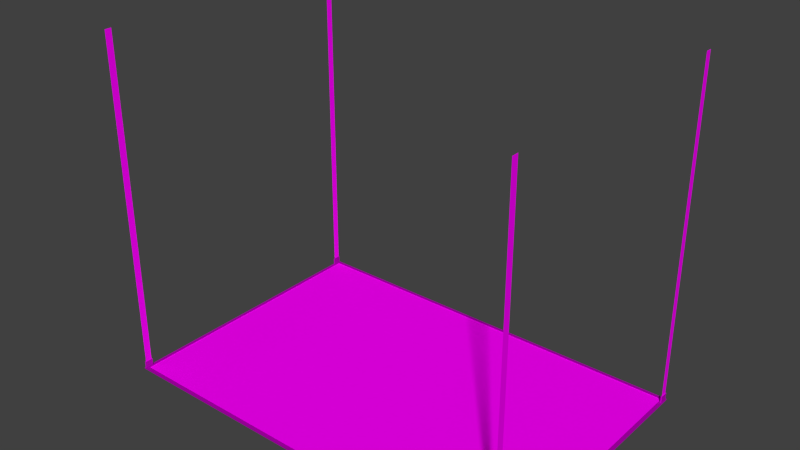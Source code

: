 # Source: decoration_building_aircon_straight_3.blend  (saved by Blender 2.70.0; exported with 4.5.12 LTS)
import bpy
from mathutils import Matrix  # noqa: F401  (used for matrix-valued properties, if any)

bpy.ops.wm.read_factory_settings(use_empty=True)
scene = bpy.context.scene
scene.name = 'Scene'

# ---- collections
col_collection_1 = bpy.data.collections.new('Collection 1'); scene.collection.children.link(col_collection_1)

# ---- images (referenced by path relative to the original .blend; pixels are not part of the script)
import os
ASSET_DIR = os.environ.get("B2B_ASSET_DIR", "")  # directory of the original .blend (textures are referenced by path, not embedded)
HERE = os.path.dirname(os.path.abspath(__file__))  # packed textures are extracted next to this script under _unpacked/

def load_image(name, relpath, width, height, colorspace="sRGB"):
    """Load a texture the original file referenced (path relative to the .blend, or extracted next to this script)."""
    p = next((c for c in (os.path.join(HERE, relpath), os.path.join(ASSET_DIR, relpath)) if relpath and os.path.exists(c)), "")
    if p:
        img = bpy.data.images.load(p, check_existing=True)
        img.name = name
    else:  # same state as the original file: an image datablock whose file is absent (Cycles renders it pink)
        img = bpy.data.images.new(name, width, height)
        img.source = "FILE"
        img.filepath = "//" + (relpath or name)
    img.colorspace_settings.name = colorspace
    return img
img_decoration_buildings_metal_2_diffuse_jpg = load_image('decoration_buildings_metal_2_diffuse.jpg', 'Texturen/decoration_buildings_metal_2_diffuse.jpg', 1024, 1024, 'sRGB')
img_decoration_buildings_metal_2_normal_jpg = load_image('decoration_buildings_metal_2_normal.jpg', 'Texturen/decoration_buildings_metal_2_normal.jpg', 1024, 1024, 'sRGB')
img_decoration_buildings_chain_1_diffuse_png = load_image('decoration_buildings_chain_1_diffuse.png', 'Texturen/decoration_buildings_chain_1_diffuse.png', 1024, 1024, 'sRGB')
img_decoration_buildings_fence_1_diffuse_png = load_image('decoration_buildings_fence_1_diffuse.png', 'Texturen/decoration_buildings_fence_1_diffuse.png', 1024, 1024, 'sRGB')

# ---- materials (node trees are filled in below, after node groups)
mat_decoration_building_aircon_straight_3_border_metal_2 = bpy.data.materials.new('decoration_building_aircon_straight_3_border_metal_2')
mat_decoration_building_aircon_straight_3_border_metal_2.alpha_threshold = 0.0
mat_decoration_building_aircon_straight_3_border_metal_2.roughness = 0.5
mat_decoration_building_aircon_straight_3_border_metal_2.line_color = (0.0, 0.0, 0.0, 1.0)
mat_decoration_building_aircon_straight_3_chains_chain_1 = bpy.data.materials.new('decoration_building_aircon_straight_3_chains_chain_1')
mat_decoration_building_aircon_straight_3_chains_chain_1.alpha_threshold = 0.0
mat_decoration_building_aircon_straight_3_chains_chain_1.roughness = 0.5
mat_decoration_building_aircon_straight_3_chains_chain_1.line_color = (0.0, 0.0, 0.0, 1.0)
mat_decoration_building_aircon_straight_3_base_fence_1 = bpy.data.materials.new('decoration_building_aircon_straight_3_base_fence_1')
mat_decoration_building_aircon_straight_3_base_fence_1.alpha_threshold = 0.0
mat_decoration_building_aircon_straight_3_base_fence_1.roughness = 0.5
mat_decoration_building_aircon_straight_3_base_fence_1.line_color = (0.0, 0.0, 0.0, 1.0)

# ---- material node trees
mat_decoration_building_aircon_straight_3_border_metal_2.use_nodes = True; mat_decoration_building_aircon_straight_3_border_metal_2.node_tree.nodes.clear()
_N = mat_decoration_building_aircon_straight_3_border_metal_2.node_tree.nodes; _L = mat_decoration_building_aircon_straight_3_border_metal_2.node_tree.links
n0 = _N.new('ShaderNodeOutputMaterial'); n0.name = 'Material Output'; n0.location = (300, 300)
n1 = _N.new('ShaderNodeBsdfDiffuse'); n1.name = 'Diffuse BSDF'; n1.location = (10, 300)
n2 = _N.new('ShaderNodeTexCoord'); n2.name = 'Texture Coordinate'; n2.location = (-611, 342)
n3 = _N.new('ShaderNodeNormalMap'); n3.name = 'Normal Map'; n3.location = (-185, 153)
n4 = _N.new('ShaderNodeTexImage'); n4.name = 'Image Texture'; n4.location = (-341, 455)
n4.width = 140
n4.image = img_decoration_buildings_metal_2_diffuse_jpg
n5 = _N.new('ShaderNodeTexImage'); n5.name = 'Image Texture.001'; n5.location = (-395, 194)
n5.width = 140
n5.image = img_decoration_buildings_metal_2_normal_jpg
_L.new(n1.outputs[0], n0.inputs[0])
_L.new(n2.outputs[2], n4.inputs[0])
_L.new(n4.outputs[0], n1.inputs[0])
_L.new(n2.outputs[2], n5.inputs[0])
_L.new(n5.outputs[0], n3.inputs[1])
_L.new(n3.outputs[0], n1.inputs[2])
n0.is_active_output = True
mat_decoration_building_aircon_straight_3_chains_chain_1.use_nodes = True; mat_decoration_building_aircon_straight_3_chains_chain_1.node_tree.nodes.clear()
_N = mat_decoration_building_aircon_straight_3_chains_chain_1.node_tree.nodes; _L = mat_decoration_building_aircon_straight_3_chains_chain_1.node_tree.links
n0 = _N.new('ShaderNodeOutputMaterial'); n0.name = 'Material Output'; n0.location = (300, 300)
n1 = _N.new('ShaderNodeBsdfDiffuse'); n1.name = 'Diffuse BSDF'; n1.location = (10, 300)
n2 = _N.new('ShaderNodeTexCoord'); n2.name = 'Texture Coordinate'; n2.location = (-611, 342)
n3 = _N.new('ShaderNodeTexImage'); n3.name = 'Image Texture'; n3.location = (-341, 455)
n3.width = 140
n3.image = img_decoration_buildings_chain_1_diffuse_png
_L.new(n1.outputs[0], n0.inputs[0])
_L.new(n2.outputs[2], n3.inputs[0])
_L.new(n3.outputs[0], n1.inputs[0])
n0.is_active_output = True
mat_decoration_building_aircon_straight_3_base_fence_1.use_nodes = True; mat_decoration_building_aircon_straight_3_base_fence_1.node_tree.nodes.clear()
_N = mat_decoration_building_aircon_straight_3_base_fence_1.node_tree.nodes; _L = mat_decoration_building_aircon_straight_3_base_fence_1.node_tree.links
n0 = _N.new('ShaderNodeOutputMaterial'); n0.name = 'Material Output'; n0.location = (300, 300)
n1 = _N.new('ShaderNodeBsdfDiffuse'); n1.name = 'Diffuse BSDF'; n1.location = (10, 300)
n2 = _N.new('ShaderNodeTexCoord'); n2.name = 'Texture Coordinate'; n2.location = (-611, 342)
n3 = _N.new('ShaderNodeTexImage'); n3.name = 'Image Texture'; n3.location = (-341, 455)
n3.width = 140
n3.image = img_decoration_buildings_fence_1_diffuse_png
_L.new(n1.outputs[0], n0.inputs[0])
_L.new(n2.outputs[2], n3.inputs[0])
_L.new(n3.outputs[0], n1.inputs[0])
n0.is_active_output = True

# ---- world
world_world = bpy.data.worlds.new('World'); scene.world = world_world
world_world.color = (0.05088, 0.05088, 0.05088)
world_world.use_sun_shadow = False
world_world.sun_shadow_jitter_overblur = 0.0
world_world.cycles.sampling_method = 'MANUAL'
world_world.cycles.sample_map_resolution = 256

# ---- meshes
me_cube_003 = bpy.data.meshes.new('Cube.003')
me_cube_003.from_pydata([(-3.04, -2.04, -0.05), (-3.04, -1.92, -0.05), (-3.02, -1.92, -0.05), (-3.02, -2.04, -0.05), (-3.04, -2.04, 0.05), (-3.04, -1.92, 0.05), (-3.02, -1.92, 0.05), (-3.02, -2.04, 0.05), (-3.04, 1.92, -0.05), (-3.04, 2.04, -0.05), (-3.02, 2.04, -0.05), (-3.02, 1.92, -0.05), (-3.04, 1.92, 0.05), (-3.04, 2.04, 0.05), (-3.02, 2.04, 0.05), (-3.02, 1.92, 0.05), (3.02, 1.92, -0.05), (3.02, 2.04, -0.05), (3.04, 2.04, -0.05), (3.04, 1.92, -0.05), (3.02, 1.92, 0.05), (3.02, 2.04, 0.05), (3.04, 2.04, 0.05), (3.04, 1.92, 0.05), (3.02, -2.04, -0.05), (3.02, -1.92, -0.05), (3.04, -1.92, -0.05), (3.04, -2.04, -0.05), (3.02, -2.04, 0.05), (3.02, -1.92, 0.05), (3.04, -1.92, 0.05), (3.04, -2.04, 0.05)], [], [(4, 5, 1, 0), (5, 6, 2, 1), (6, 7, 3, 2), (7, 4, 0, 3), (7, 6, 5, 4), (12, 13, 9, 8), (13, 14, 10, 9), (14, 15, 11, 10), (15, 12, 8, 11), (15, 14, 13, 12), (20, 21, 17, 16), (21, 22, 18, 17), (22, 23, 19, 18), (23, 20, 16, 19), (23, 22, 21, 20), (28, 29, 25, 24), (29, 30, 26, 25), (30, 31, 27, 26), (31, 28, 24, 27), (31, 30, 29, 28)])
_uv = me_cube_003.uv_layers.new(name='UVMap')
_uv.uv.foreach_set('vector', [0.6213, 0.4307, 0.5173, 0.4307, 0.5173, 0.344, 0.6213, 0.344, 0.344, 0.552, 0.3614, 0.552, 0.3614, 0.6386, 0.344, 0.6386, 0.4307, 0.448, 0.4307, 0.552, 0.344, 0.552, 0.344, 0.448, 0.3787, 0.552, 0.396, 0.552, 0.396, 0.6386, 0.3787, 0.6386, 0.6386, 0.656, 0.5347, 0.656, 0.5347, 0.6386, 0.6386, 0.6386, 0.5347, 0.5347, 0.4307, 0.5347, 0.4307, 0.448, 0.5347, 0.448, 0.396, 0.552, 0.4134, 0.552, 0.4134, 0.6386, 0.396, 0.6386, 0.6213, 0.448, 0.6213, 0.552, 0.5347, 0.552, 0.5347, 0.448, 0.3614, 0.552, 0.3787, 0.552, 0.3787, 0.6386, 0.3614, 0.6386, 0.4307, 0.6213, 0.5347, 0.6213, 0.5347, 0.6386, 0.4307, 0.6386, 0.6386, 0.6386, 0.5347, 0.6386, 0.5347, 0.552, 0.6386, 0.552, 0.6213, 0.448, 0.6386, 0.448, 0.6386, 0.5347, 0.6213, 0.5347, 0.4307, 0.344, 0.4307, 0.448, 0.344, 0.448, 0.344, 0.344, 0.6213, 0.344, 0.6386, 0.344, 0.6386, 0.4307, 0.6213, 0.4307, 0.5347, 0.656, 0.4307, 0.656, 0.4307, 0.6386, 0.5347, 0.6386, 0.5347, 0.6213, 0.4307, 0.6213, 0.4307, 0.5347, 0.5347, 0.5347, 0.6386, 0.448, 0.656, 0.448, 0.656, 0.5347, 0.6386, 0.5347, 0.5173, 0.344, 0.5173, 0.448, 0.4307, 0.448, 0.4307, 0.344, 0.6386, 0.552, 0.656, 0.552, 0.656, 0.6386, 0.6386, 0.6386, 0.5173, 0.4307, 0.6213, 0.4307, 0.6213, 0.448, 0.5173, 0.448])
me_cube_003.materials.append(mat_decoration_building_aircon_straight_3_border_metal_2)
me_cube_003.use_remesh_preserve_volume = False
me_cube_003.use_remesh_preserve_attributes = False
me_cube_003.use_mirror_vertex_groups = False
me_cube_003.update()
me_plane_005 = bpy.data.meshes.new('Plane.005')
me_plane_005.from_pydata([(3.03, -2.03, 2.495), (3.03, -2.03, -2.395), (3.03, -1.93, 2.495), (3.03, -1.93, -2.395), (3.03, 1.93, 2.495), (3.03, 1.93, -2.395), (3.03, 2.03, 2.495), (3.03, 2.03, -2.395), (-3.03, 1.93, 2.495), (-3.03, 1.93, -2.395), (-3.03, 2.03, 2.495), (-3.03, 2.03, -2.395), (-3.03, -2.03, 2.495), (-3.03, -2.03, -2.395), (-3.03, -1.93, 2.495), (-3.03, -1.93, -2.395)], [], [(0, 1, 3, 2), (4, 5, 7, 6), (8, 9, 11, 10), (12, 13, 15, 14)])
_uv = me_plane_005.uv_layers.new(name='UVMap')
_uv.uv.foreach_set('vector', [6.26e-05, 6.897, 6.007e-05, 5.719e-05, 0.9933, 5.724e-05, 0.9933, 6.897, 6.241e-05, 6.897, 6.007e-05, 5.719e-05, 0.9933, 5.719e-05, 0.9933, 6.897, 5.719e-05, 6.897, 6.007e-05, 5.719e-05, 0.9933, 5.719e-05, 0.9933, 6.897, 6.002e-05, 6.897, 6.007e-05, 5.719e-05, 0.9933, 5.715e-05, 0.9933, 6.897])
me_plane_005.materials.append(mat_decoration_building_aircon_straight_3_chains_chain_1)
me_plane_005.use_remesh_preserve_volume = False
me_plane_005.use_remesh_preserve_attributes = False
me_plane_005.use_mirror_vertex_groups = False
me_plane_005.update()
me_cube_001 = bpy.data.meshes.new('Cube.001')
me_cube_001.from_pydata([(3.05, 0.05, -0.01), (3.0, 0.0, -0.01), (3.05, 0.05, 0.01), (3.0, 0.0, 0.01), (3.05, -4.05, -0.01), (3.0, -4.0, -0.01), (3.05, -4.05, 0.01), (3.0, -4.0, 0.01), (-3.05, -4.05, -0.01), (-3.0, -4.0, -0.01), (-3.05, -4.05, 0.01), (-3.0, -4.0, 0.01), (-3.05, 0.05, -0.01), (-3.0, -3.576e-07, -0.01), (-3.05, 0.05, 0.01), (-3.0, -3.576e-07, 0.01)], [], [(1, 0, 4, 5), (5, 4, 8, 9), (3, 1, 5, 7), (2, 3, 7, 6), (0, 2, 6, 4), (9, 8, 12, 13), (7, 5, 9, 11), (6, 7, 11, 10), (4, 6, 10, 8), (11, 9, 13, 15), (10, 11, 15, 14), (8, 10, 14, 12), (14, 2, 0, 12), (3, 15, 13, 1), (13, 12, 0, 1), (3, 2, 14, 15)])
_uv = me_cube_001.uv_layers.new(name='UVMap')
_uv.uv.foreach_set('vector', [0.5043, -1.232, 0.4829, -1.254, 2.232, -1.254, 2.21, -1.232, 2.21, -1.232, 2.232, -1.254, 2.232, 1.348, 2.21, 1.327, 2.266, 0.4525, 2.257, 0.4525, 2.257, -1.254, 2.266, -1.254, 0.4829, -1.254, 0.4616, -1.232, -1.245, -1.232, -1.266, -1.254, 2.249, -1.254, 2.257, -1.254, 2.257, 0.4952, 2.249, 0.4952, 2.21, 1.327, 2.232, 1.348, 0.4829, 1.348, 0.5043, 1.327, 2.24, -1.254, 2.249, -1.254, 2.249, 1.306, 2.24, 1.306, -1.266, -1.254, -1.245, -1.232, -1.245, 1.327, -1.266, 1.348, 1.336, 1.348, 1.336, 1.357, -1.266, 1.357, -1.266, 1.348, 2.257, 0.4952, 2.266, 0.4952, 2.266, 2.201, 2.257, 2.201, -1.266, 1.348, -1.245, 1.327, 0.4616, 1.327, 0.4829, 1.348, 2.249, 0.4952, 2.257, 0.4952, 2.257, 2.244, 2.249, 2.244, 2.232, 1.348, 2.232, -1.254, 2.24, -1.254, 2.24, 1.348, 1.293, 1.365, -1.266, 1.365, -1.266, 1.357, 1.293, 1.357, 0.5043, 1.327, 0.4829, 1.348, 0.4829, -1.254, 0.5043, -1.232, 0.4616, -1.232, 0.4829, -1.254, 0.4829, 1.348, 0.4616, 1.327])
me_cube_001.materials.append(mat_decoration_building_aircon_straight_3_border_metal_2)
me_cube_001.use_remesh_preserve_volume = False
me_cube_001.use_remesh_preserve_attributes = False
me_cube_001.use_mirror_vertex_groups = False
me_cube_001.update()
me_plane = bpy.data.meshes.new('Plane')
me_plane.from_pydata([(-3.0, -2.0, 0.0), (3.0, -2.0, 0.0), (-3.0, 2.0, 0.0), (3.0, 2.0, 0.0)], [], [(0, 1, 3, 2)])
_uv = me_plane.uv_layers.new(name='UVMap')
_uv.uv.foreach_set('vector', [-6.999, -4.666, 7.999, -4.666, 7.999, 5.333, -6.999, 5.333])
me_plane.materials.append(mat_decoration_building_aircon_straight_3_base_fence_1)
me_plane.use_remesh_preserve_volume = False
me_plane.use_remesh_preserve_attributes = False
me_plane.use_mirror_vertex_groups = False
me_plane.update()

# ---- objects
ob_cube_001 = bpy.data.objects.new('Cube.001', me_cube_003)
ob_plane_004 = bpy.data.objects.new('Plane.004', me_plane_005)
ob_cube = bpy.data.objects.new('Cube', me_cube_001)
ob_plane = bpy.data.objects.new('Plane', me_plane)

# ---- transforms, parenting, visibility, modifiers, constraints
ob_cube_001.location = (4.768e-07, 3.576e-07, 0.06)
ob_cube_001.lineart.crease_threshold = 0.0
ob_plane_004.location = (0.0, 0.0, 2.505)
ob_plane_004.lineart.crease_threshold = 0.0
ob_cube.location = (0.0, 2.0, 0.0)
ob_cube.lineart.crease_threshold = 0.0
ob_plane.location = (0.0, 0.0, 0.0)
ob_plane.lineart.crease_threshold = 0.0

# ---- collection membership
col_collection_1.objects.link(ob_cube_001)
col_collection_1.objects.link(ob_plane_004)
col_collection_1.objects.link(ob_cube)
col_collection_1.objects.link(ob_plane)

# ---- scene / render settings (as saved in the file)
scene.frame_start = 1; scene.frame_end = 250; scene.frame_set(1)
scene.render.engine = 'CYCLES'
scene.render.resolution_percentage = 50
scene.render.dither_intensity = 0.0
scene.cycles.use_denoising = False
scene.cycles.samples = 10
scene.cycles.sampling_pattern = 'TABULATED_SOBOL'
scene.cycles.light_sampling_threshold = 0.0
scene.cycles.use_adaptive_sampling = False
scene.cycles.use_light_tree = False
scene.cycles.blur_glossy = 0.0
scene.cycles.volume_bounces = 1
scene.cycles.pixel_filter_type = 'GAUSSIAN'
scene.cycles.sample_clamp_indirect = 0.0
scene.view_settings.view_transform = 'Standard'
bpy.context.view_layer.update()

# ---- added for rendering (the .blend has no active camera and no usable light): camera, sun
cam_auto = bpy.data.cameras.new('AutoCamera')
cam_auto.lens = 50.0
cam_auto.sensor_width = 36.0
cam_auto.clip_end = 1000.0
ob_auto_camera = bpy.data.objects.new('AutoCamera', cam_auto)
scene.collection.objects.link(ob_auto_camera)
ob_auto_camera.location = (8.22983, -9.87579, 9.07886)
ob_auto_camera.rotation_euler = (1.09748, -7.21219e-08, 0.694738)
scene.camera = ob_auto_camera
light_auto_sun = bpy.data.lights.new('AutoSun', 'SUN')
light_auto_sun.energy = 3.0
light_auto_sun.angle = 0.0523599
ob_auto_sun = bpy.data.objects.new('AutoSun', light_auto_sun)
scene.collection.objects.link(ob_auto_sun)
ob_auto_sun.rotation_euler = (0.872665, 0.174533, 0.523599)
bpy.context.view_layer.update()
